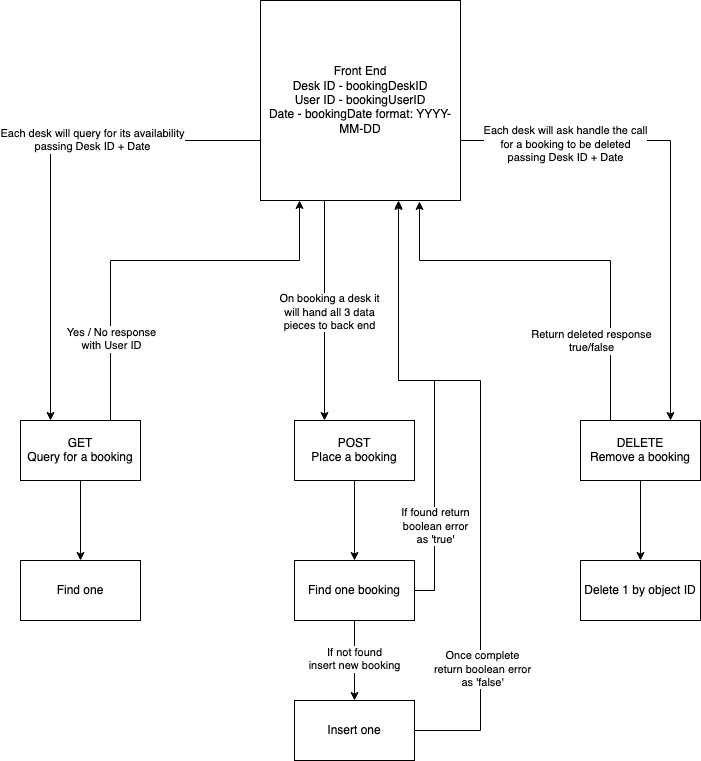

The diagram above was exported from draw.io. Its source (the exported page's mxGraphModel, read from the mxfile embedded in the PNG):
<mxGraphModel dx="2066" dy="1066" grid="1" gridSize="10" guides="1" tooltips="1" connect="1" arrows="1" fold="1" page="1" pageScale="1" pageWidth="827" pageHeight="1169" math="0" shadow="0">
  <root>
    <mxCell id="0" />
    <mxCell id="1" parent="0" />
    <mxCell id="fOyhs9gm_XyFzscFagXP-3" style="edgeStyle=orthogonalEdgeStyle;rounded=0;orthogonalLoop=1;jettySize=auto;html=1;exitX=0;exitY=0.75;exitDx=0;exitDy=0;entryX=0.25;entryY=0;entryDx=0;entryDy=0;" edge="1" parent="1" source="fOyhs9gm_XyFzscFagXP-1" target="fOyhs9gm_XyFzscFagXP-2">
      <mxGeometry relative="1" as="geometry">
        <Array as="points">
          <mxPoint x="320" y="200" />
          <mxPoint x="110" y="200" />
        </Array>
      </mxGeometry>
    </mxCell>
    <mxCell id="fOyhs9gm_XyFzscFagXP-6" value="&lt;div&gt;Each desk will query for its availability&lt;/div&gt;&lt;div&gt;passing Desk ID + Date&lt;br&gt;&lt;/div&gt;" style="edgeLabel;html=1;align=center;verticalAlign=middle;resizable=0;points=[];" vertex="1" connectable="0" parent="fOyhs9gm_XyFzscFagXP-3">
      <mxGeometry x="-0.1904" y="-1" relative="1" as="geometry">
        <mxPoint x="23" as="offset" />
      </mxGeometry>
    </mxCell>
    <mxCell id="fOyhs9gm_XyFzscFagXP-18" style="edgeStyle=orthogonalEdgeStyle;rounded=0;orthogonalLoop=1;jettySize=auto;html=1;exitX=0.456;exitY=0.994;exitDx=0;exitDy=0;entryX=0.25;entryY=0;entryDx=0;entryDy=0;exitPerimeter=0;" edge="1" parent="1" source="fOyhs9gm_XyFzscFagXP-1" target="fOyhs9gm_XyFzscFagXP-7">
      <mxGeometry relative="1" as="geometry">
        <Array as="points">
          <mxPoint x="406" y="240" />
          <mxPoint x="384" y="240" />
        </Array>
      </mxGeometry>
    </mxCell>
    <mxCell id="fOyhs9gm_XyFzscFagXP-19" value="&lt;div&gt;On booking a desk it &lt;br&gt;&lt;/div&gt;&lt;div&gt;will hand all 3 data &lt;br&gt;&lt;/div&gt;&lt;div&gt;pieces to back end&lt;/div&gt;" style="edgeLabel;html=1;align=center;verticalAlign=middle;resizable=0;points=[];" vertex="1" connectable="0" parent="fOyhs9gm_XyFzscFagXP-18">
      <mxGeometry x="0.2401" y="4" relative="1" as="geometry">
        <mxPoint as="offset" />
      </mxGeometry>
    </mxCell>
    <mxCell id="fOyhs9gm_XyFzscFagXP-25" style="edgeStyle=orthogonalEdgeStyle;rounded=0;orthogonalLoop=1;jettySize=auto;html=1;exitX=1;exitY=0.75;exitDx=0;exitDy=0;entryX=0.75;entryY=0;entryDx=0;entryDy=0;" edge="1" parent="1" source="fOyhs9gm_XyFzscFagXP-1" target="fOyhs9gm_XyFzscFagXP-12">
      <mxGeometry relative="1" as="geometry">
        <Array as="points">
          <mxPoint x="520" y="200" />
          <mxPoint x="730" y="200" />
        </Array>
      </mxGeometry>
    </mxCell>
    <mxCell id="fOyhs9gm_XyFzscFagXP-28" value="&lt;div&gt;Each desk will ask handle the call&lt;/div&gt;&lt;div&gt;for a booking to be deleted&lt;br&gt;&lt;/div&gt;&lt;div&gt;passing Desk ID + Date&lt;br&gt;&lt;/div&gt;" style="edgeLabel;html=1;align=center;verticalAlign=middle;resizable=0;points=[];" vertex="1" connectable="0" parent="fOyhs9gm_XyFzscFagXP-25">
      <mxGeometry x="-0.5458" y="-3" relative="1" as="geometry">
        <mxPoint as="offset" />
      </mxGeometry>
    </mxCell>
    <mxCell id="fOyhs9gm_XyFzscFagXP-1" value="&lt;div&gt;Front End&lt;br&gt;&lt;/div&gt;&lt;div&gt;Desk ID - bookingDeskID&lt;br&gt;&lt;/div&gt;&lt;div&gt;User ID - bookingUserID&lt;/div&gt;&lt;div&gt;Date - bookingDate format: YYYY-MM-DD&lt;/div&gt;" style="whiteSpace=wrap;html=1;aspect=fixed;" vertex="1" parent="1">
      <mxGeometry x="320" y="60" width="200" height="200" as="geometry" />
    </mxCell>
    <mxCell id="fOyhs9gm_XyFzscFagXP-4" style="edgeStyle=orthogonalEdgeStyle;rounded=0;orthogonalLoop=1;jettySize=auto;html=1;exitX=0.75;exitY=0;exitDx=0;exitDy=0;entryX=0.195;entryY=1;entryDx=0;entryDy=0;entryPerimeter=0;" edge="1" parent="1" source="fOyhs9gm_XyFzscFagXP-2" target="fOyhs9gm_XyFzscFagXP-1">
      <mxGeometry relative="1" as="geometry">
        <mxPoint x="370" y="280" as="targetPoint" />
        <Array as="points">
          <mxPoint x="170" y="320" />
          <mxPoint x="359" y="320" />
        </Array>
      </mxGeometry>
    </mxCell>
    <mxCell id="fOyhs9gm_XyFzscFagXP-5" value="&lt;div&gt;Yes / No response&lt;/div&gt;&lt;div&gt;with User ID&lt;/div&gt;" style="edgeLabel;html=1;align=center;verticalAlign=middle;resizable=0;points=[];" vertex="1" connectable="0" parent="fOyhs9gm_XyFzscFagXP-4">
      <mxGeometry x="-0.5165" y="1" relative="1" as="geometry">
        <mxPoint x="1" y="17" as="offset" />
      </mxGeometry>
    </mxCell>
    <mxCell id="fOyhs9gm_XyFzscFagXP-9" value="" style="edgeStyle=orthogonalEdgeStyle;rounded=0;orthogonalLoop=1;jettySize=auto;html=1;" edge="1" parent="1" source="fOyhs9gm_XyFzscFagXP-2" target="fOyhs9gm_XyFzscFagXP-8">
      <mxGeometry relative="1" as="geometry" />
    </mxCell>
    <mxCell id="fOyhs9gm_XyFzscFagXP-2" value="&lt;div&gt;GET&lt;br&gt;&lt;/div&gt;&lt;div&gt;Query for a booking&lt;/div&gt;" style="rounded=0;whiteSpace=wrap;html=1;" vertex="1" parent="1">
      <mxGeometry x="80" y="480" width="120" height="60" as="geometry" />
    </mxCell>
    <mxCell id="fOyhs9gm_XyFzscFagXP-16" value="" style="edgeStyle=orthogonalEdgeStyle;rounded=0;orthogonalLoop=1;jettySize=auto;html=1;" edge="1" parent="1" source="fOyhs9gm_XyFzscFagXP-7" target="fOyhs9gm_XyFzscFagXP-15">
      <mxGeometry relative="1" as="geometry" />
    </mxCell>
    <mxCell id="fOyhs9gm_XyFzscFagXP-7" value="&lt;div&gt;POST&lt;/div&gt;&lt;div&gt;Place a booking&lt;br&gt;&lt;/div&gt;" style="rounded=0;whiteSpace=wrap;html=1;" vertex="1" parent="1">
      <mxGeometry x="354" y="480" width="120" height="60" as="geometry" />
    </mxCell>
    <mxCell id="fOyhs9gm_XyFzscFagXP-8" value="Find one" style="whiteSpace=wrap;html=1;rounded=0;" vertex="1" parent="1">
      <mxGeometry x="80" y="620" width="120" height="60" as="geometry" />
    </mxCell>
    <mxCell id="fOyhs9gm_XyFzscFagXP-32" style="edgeStyle=orthogonalEdgeStyle;rounded=0;orthogonalLoop=1;jettySize=auto;html=1;exitX=1;exitY=0.5;exitDx=0;exitDy=0;entryX=0.69;entryY=1;entryDx=0;entryDy=0;entryPerimeter=0;" edge="1" parent="1" source="fOyhs9gm_XyFzscFagXP-10" target="fOyhs9gm_XyFzscFagXP-1">
      <mxGeometry relative="1" as="geometry">
        <Array as="points">
          <mxPoint x="540" y="790" />
          <mxPoint x="540" y="440" />
          <mxPoint x="458" y="440" />
        </Array>
      </mxGeometry>
    </mxCell>
    <mxCell id="fOyhs9gm_XyFzscFagXP-33" value="&lt;div&gt;Once complete&lt;/div&gt;&lt;div&gt;return boolean error&lt;/div&gt;&lt;div&gt;as 'false'&lt;br&gt;&lt;/div&gt;" style="edgeLabel;html=1;align=center;verticalAlign=middle;resizable=0;points=[];" vertex="1" connectable="0" parent="fOyhs9gm_XyFzscFagXP-32">
      <mxGeometry x="-0.6224" y="-1" relative="1" as="geometry">
        <mxPoint as="offset" />
      </mxGeometry>
    </mxCell>
    <mxCell id="fOyhs9gm_XyFzscFagXP-10" value="Insert one" style="whiteSpace=wrap;html=1;rounded=0;" vertex="1" parent="1">
      <mxGeometry x="354" y="760" width="120" height="60" as="geometry" />
    </mxCell>
    <mxCell id="fOyhs9gm_XyFzscFagXP-14" value="" style="edgeStyle=orthogonalEdgeStyle;rounded=0;orthogonalLoop=1;jettySize=auto;html=1;" edge="1" parent="1" source="fOyhs9gm_XyFzscFagXP-12" target="fOyhs9gm_XyFzscFagXP-13">
      <mxGeometry relative="1" as="geometry" />
    </mxCell>
    <mxCell id="fOyhs9gm_XyFzscFagXP-26" style="edgeStyle=orthogonalEdgeStyle;rounded=0;orthogonalLoop=1;jettySize=auto;html=1;exitX=0.25;exitY=0;exitDx=0;exitDy=0;entryX=0.795;entryY=1.005;entryDx=0;entryDy=0;entryPerimeter=0;" edge="1" parent="1" source="fOyhs9gm_XyFzscFagXP-12" target="fOyhs9gm_XyFzscFagXP-1">
      <mxGeometry relative="1" as="geometry">
        <Array as="points">
          <mxPoint x="670" y="320" />
          <mxPoint x="479" y="320" />
        </Array>
      </mxGeometry>
    </mxCell>
    <mxCell id="fOyhs9gm_XyFzscFagXP-34" value="&lt;div&gt;Return deleted response&lt;/div&gt;&lt;div&gt;true/false&lt;br&gt;&lt;/div&gt;" style="edgeLabel;html=1;align=center;verticalAlign=middle;resizable=0;points=[];" vertex="1" connectable="0" parent="fOyhs9gm_XyFzscFagXP-26">
      <mxGeometry x="-0.0049" relative="1" as="geometry">
        <mxPoint x="24" y="80" as="offset" />
      </mxGeometry>
    </mxCell>
    <mxCell id="fOyhs9gm_XyFzscFagXP-12" value="&lt;div&gt;DELETE&lt;/div&gt;&lt;div&gt;Remove a booking&lt;br&gt;&lt;/div&gt;" style="rounded=0;whiteSpace=wrap;html=1;" vertex="1" parent="1">
      <mxGeometry x="640" y="480" width="120" height="60" as="geometry" />
    </mxCell>
    <mxCell id="fOyhs9gm_XyFzscFagXP-13" value="Delete 1 by object ID" style="whiteSpace=wrap;html=1;rounded=0;" vertex="1" parent="1">
      <mxGeometry x="640" y="620" width="120" height="60" as="geometry" />
    </mxCell>
    <mxCell id="fOyhs9gm_XyFzscFagXP-17" style="edgeStyle=orthogonalEdgeStyle;rounded=0;orthogonalLoop=1;jettySize=auto;html=1;exitX=0.5;exitY=1;exitDx=0;exitDy=0;" edge="1" parent="1" source="fOyhs9gm_XyFzscFagXP-15" target="fOyhs9gm_XyFzscFagXP-10">
      <mxGeometry relative="1" as="geometry" />
    </mxCell>
    <mxCell id="fOyhs9gm_XyFzscFagXP-23" value="&lt;div&gt;If not found&lt;/div&gt;&lt;div&gt;insert new booking&lt;br&gt;&lt;/div&gt;" style="edgeLabel;html=1;align=center;verticalAlign=middle;resizable=0;points=[];" vertex="1" connectable="0" parent="fOyhs9gm_XyFzscFagXP-17">
      <mxGeometry x="-0.05" y="-1" relative="1" as="geometry">
        <mxPoint as="offset" />
      </mxGeometry>
    </mxCell>
    <mxCell id="fOyhs9gm_XyFzscFagXP-30" style="edgeStyle=orthogonalEdgeStyle;rounded=0;orthogonalLoop=1;jettySize=auto;html=1;exitX=1;exitY=0.5;exitDx=0;exitDy=0;entryX=0.69;entryY=1.005;entryDx=0;entryDy=0;entryPerimeter=0;" edge="1" parent="1" source="fOyhs9gm_XyFzscFagXP-15" target="fOyhs9gm_XyFzscFagXP-1">
      <mxGeometry relative="1" as="geometry" />
    </mxCell>
    <mxCell id="fOyhs9gm_XyFzscFagXP-31" value="&lt;div&gt;If found return&lt;/div&gt;&lt;div&gt;boolean error&lt;/div&gt;&lt;div&gt;as 'true'&lt;br&gt;&lt;/div&gt;" style="edgeLabel;html=1;align=center;verticalAlign=middle;resizable=0;points=[];" vertex="1" connectable="0" parent="fOyhs9gm_XyFzscFagXP-30">
      <mxGeometry x="-0.618" relative="1" as="geometry">
        <mxPoint as="offset" />
      </mxGeometry>
    </mxCell>
    <mxCell id="fOyhs9gm_XyFzscFagXP-15" value="Find one booking" style="whiteSpace=wrap;html=1;rounded=0;" vertex="1" parent="1">
      <mxGeometry x="354" y="620" width="120" height="60" as="geometry" />
    </mxCell>
  </root>
</mxGraphModel>